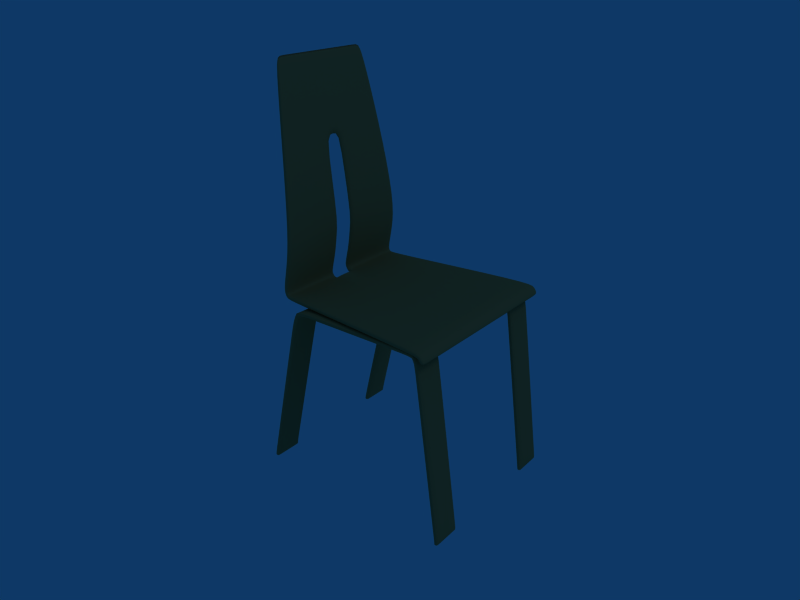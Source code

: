# Source: Chair2.blend  (saved by Blender 2.44.0; exported with 4.5.12 LTS)
import bpy
from mathutils import Matrix  # noqa: F401  (used for matrix-valued properties, if any)

bpy.ops.wm.read_factory_settings(use_empty=True)
scene = bpy.context.scene
scene.name = 'Scene'

# ---- collections
col_collection_1 = bpy.data.collections.new('Collection 1'); scene.collection.children.link(col_collection_1)

# ---- materials (node trees are filled in below, after node groups)
mat_dru_bezh_001 = bpy.data.materials.new('Dru_Bezh.001')
mat_dru_bezh_001.alpha_threshold = 0.0
mat_dru_bezh_001.diffuse_color = (0.6444, 0.5084, 0.3043, 1.0)
mat_dru_bezh_001.roughness = 0.5
mat_dru_bezh_001.line_color = (0.0, 0.0, 0.0, 1.0)

# ---- material node trees

# ---- world
world_world = bpy.data.worlds.new('World'); scene.world = world_world
world_world.color = (0.05656, 0.2208, 0.4)
world_world.use_sun_shadow = False
world_world.sun_shadow_jitter_overblur = 0.0
world_world.cycles.sampling_method = 'MANUAL'
world_world.cycles.sample_map_resolution = 256

# ---- cameras
cam_camera = bpy.data.cameras.new('Camera')
cam_camera.passepartout_alpha = 0.2
cam_camera.clip_end = 100.0
cam_camera.lens = 35.0
cam_camera.ortho_scale = 7.314
cam_camera.show_passepartout = False
cam_camera.show_safe_areas = True
cam_camera.dof.focus_distance = 0.0
cam_camera.dof.aperture_fstop = 128.0

# ---- lights
light_spot = bpy.data.lights.new('Spot', 'POINT')
light_spot.transmission_factor = 0.0
light_spot.cutoff_distance = 30.0
light_spot.energy = 100.0
light_spot.shadow_buffer_clip_start = 1.001
light_spot.shadow_soft_size = 1.0
light_spot.shadow_maximum_resolution = 0.006
light_spot.use_absolute_resolution = True
light_spot.cycles.use_multiple_importance_sampling = False

# ---- meshes
me_plane_024 = bpy.data.meshes.new('Plane.024')
me_plane_024.from_pydata([(-0.1112, -0.1637, -0.05047), (-0.1112, -0.155, -0.0517), (-0.1687, -0.1637, -0.05047), (-0.1687, -0.155, -0.0517), (-0.1687, -0.1505, -0.04037), (-0.1687, -0.1543, -0.03239), (-0.1112, -0.1505, -0.04037), (-0.1112, -0.1543, -0.03239), (-0.1112, -0.1337, -0.03044), (-0.1112, -0.1342, -0.03925), (-0.1687, -0.1337, -0.03044), (-0.1687, -0.1342, -0.03925), (-0.1687, 0.1033, -0.04548), (-0.1687, 0.1038, -0.03668), (-0.1112, 0.1033, -0.04548), (-0.1112, 0.1038, -0.03668), (-0.1112, 0.1238, -0.04357), (-0.1112, 0.1177, -0.04993), (-0.1687, 0.1238, -0.04357), (-0.1687, 0.1177, -0.04993), (-0.1687, 0.1246, -0.06741), (-0.1687, 0.1334, -0.06658), (-0.1112, 0.1246, -0.06741), (-0.1112, 0.1334, -0.06658), (-0.1112, 0.2127, -0.3971), (-0.1112, 0.2039, -0.3972), (-0.1687, 0.2127, -0.3971), (-0.1687, 0.2039, -0.3972), (-0.1687, 0.2039, -0.4045), (-0.1687, 0.2127, -0.4045), (-0.1112, 0.2039, -0.4045), (-0.1112, 0.2127, -0.4045), (-0.1687, -0.2037, -0.3977), (-0.1687, -0.2125, -0.3975), (-0.1112, -0.2037, -0.3977), (-0.1112, -0.2125, -0.3975), (-0.1112, -0.2127, -0.4049), (-0.1112, -0.2039, -0.4052), (-0.1687, -0.2127, -0.4049), (-0.1687, -0.2039, -0.4052), (0.1688, -0.1637, -0.05047), (0.1688, -0.155, -0.0517), (0.1113, -0.1637, -0.05047), (0.1113, -0.155, -0.0517), (0.1113, -0.1505, -0.04037), (0.1113, -0.1543, -0.03239), (0.1688, -0.1505, -0.04037), (0.1688, -0.1543, -0.03239), (0.1688, -0.1337, -0.03044), (0.1688, -0.1342, -0.03925), (0.1113, -0.1337, -0.03044), (0.1113, -0.1342, -0.03925), (0.1113, 0.1033, -0.04548), (0.1113, 0.1038, -0.03668), (0.1688, 0.1033, -0.04548), (0.1688, 0.1038, -0.03668), (0.1688, 0.1238, -0.04357), (0.1688, 0.1177, -0.04993), (0.1113, 0.1238, -0.04357), (0.1113, 0.1177, -0.04993), (0.1113, 0.1246, -0.06741), (0.1113, 0.1334, -0.06658), (0.1688, 0.1246, -0.06741), (0.1688, 0.1334, -0.06658), (0.1688, 0.2127, -0.3971), (0.1688, 0.2039, -0.3972), (0.1113, 0.2127, -0.3971), (0.1113, 0.2039, -0.3972), (0.1113, 0.2039, -0.4045), (0.1113, 0.2127, -0.4045), (0.1688, 0.2039, -0.4045), (0.1688, 0.2127, -0.4045), (0.1113, -0.2037, -0.3977), (0.1113, -0.2125, -0.3975), (0.1688, -0.2037, -0.3977), (0.1688, -0.2125, -0.3975), (0.1688, -0.2127, -0.4049), (0.1688, -0.2039, -0.4052), (0.1113, -0.2127, -0.4049), (0.1113, -0.2039, -0.4052), (0.1494, 0.1552, -0.0288), (0.1784, -0.1613, -0.01778), (-0.1784, -0.1613, -0.01778), (-0.1494, 0.1552, -0.0288), (-0.1494, 0.1549, -0.03762), (-0.1784, -0.1616, -0.0266), (0.1784, -0.1616, -0.0266), (0.1494, 0.1549, -0.03762), (0.1784, -0.1706, -0.03063), (-0.1784, -0.1706, -0.03063), (-0.1784, -0.1758, -0.02349), (0.1784, -0.1758, -0.02349), (0.1784, -0.1844, -0.03866), (-0.1784, -0.1844, -0.03866), (-0.1784, -0.1756, -0.03989), (0.1784, -0.1756, -0.03989), (0.1494, 0.1667, -0.03521), (-0.1494, 0.1667, -0.03521), (-0.1494, 0.1626, -0.0274), (0.1494, 0.1626, -0.0274), (0.1494, 0.1671, -0.02116), (-0.1494, 0.1671, -0.02116), (-0.1494, 0.1759, -0.02), (0.1494, 0.1759, -0.02), (0.1494, 0.1646, 0.02632), (-0.1494, 0.1646, 0.02632), (-0.1494, 0.1558, 0.02517), (0.1494, 0.1558, 0.02517), (0.1466, 0.1475, 0.0896), (-0.1467, 0.1475, 0.0896), (-0.1467, 0.1561, 0.08926), (0.1466, 0.1561, 0.08926), (0.1276, 0.1782, 0.2507), (-0.1279, 0.1782, 0.2507), (-0.1279, 0.1706, 0.251), (0.1276, 0.1706, 0.251), (0.1047, 0.1984, 0.4052), (-0.1054, 0.1984, 0.4052), (-0.1054, 0.2045, 0.4049), (0.1047, 0.2045, 0.4049), (-0.1713, -0.1613, -0.01778), (-0.1435, 0.1552, -0.0288), (-0.1435, 0.1549, -0.03762), (-0.1713, -0.1616, -0.0266), (-0.1713, -0.1706, -0.03063), (-0.1713, -0.1758, -0.02349), (-0.1713, -0.1844, -0.03866), (-0.1713, -0.1756, -0.03989), (-0.1435, 0.1667, -0.03521), (-0.1435, 0.1626, -0.0274), (-0.1435, 0.1671, -0.02116), (-0.1435, 0.1759, -0.02), (-0.1435, 0.1646, 0.02632), (-0.1435, 0.1558, 0.02517), (-0.1408, 0.1475, 0.0896), (-0.1408, 0.1561, 0.08926), (-0.1228, 0.1782, 0.2507), (-0.1228, 0.1706, 0.251), (-0.1012, 0.1984, 0.4052), (-0.1012, 0.2045, 0.4049), (0.1662, -0.1613, -0.01778), (0.1392, 0.1552, -0.0288), (0.1392, 0.1549, -0.03762), (0.1662, -0.1616, -0.0266), (0.1662, -0.1706, -0.03063), (0.1662, -0.1758, -0.02349), (0.1662, -0.1844, -0.03866), (0.1662, -0.1756, -0.03989), (0.1392, 0.1667, -0.03521), (0.1392, 0.1626, -0.0274), (0.1392, 0.1671, -0.02116), (0.1392, 0.1759, -0.02), (0.1392, 0.1646, 0.02632), (0.1392, 0.1558, 0.02517), (0.1366, 0.1475, 0.0896), (0.1366, 0.1561, 0.08926), (0.1188, 0.1782, 0.2507), (0.1188, 0.1706, 0.251), (0.09753, 0.1984, 0.4052), (0.09753, 0.2045, 0.4049), (-0.02643, -0.1613, -0.01778), (0.02171, -0.1613, -0.01778), (-0.02234, 0.1552, -0.0288), (0.01798, 0.1552, -0.0288), (-0.02234, 0.1549, -0.03762), (0.01798, 0.1549, -0.03762), (-0.02643, -0.1616, -0.0266), (0.02171, -0.1616, -0.0266), (-0.02643, -0.1706, -0.03063), (0.02171, -0.1706, -0.03063), (-0.02643, -0.1758, -0.02349), (0.02171, -0.1758, -0.02349), (-0.02643, -0.1844, -0.03866), (0.02171, -0.1844, -0.03866), (-0.02643, -0.1756, -0.03989), (0.02171, -0.1756, -0.03989), (-0.02234, 0.1667, -0.03521), (0.01798, 0.1667, -0.03521), (-0.02234, 0.1626, -0.0274), (0.01798, 0.1626, -0.0274), (-0.02234, 0.1671, -0.02116), (0.01798, 0.1671, -0.02116), (-0.02234, 0.1759, -0.02), (0.01798, 0.1759, -0.02), (-0.02234, 0.1646, 0.02632), (0.01798, 0.1646, 0.02632), (-0.02234, 0.1558, 0.02517), (0.01798, 0.1558, 0.02517), (-0.02195, 0.1475, 0.0896), (0.01761, 0.1475, 0.0896), (-0.02195, 0.1561, 0.08926), (0.01761, 0.1561, 0.08926), (-0.01934, 0.1782, 0.2507), (0.01512, 0.1782, 0.2507), (-0.01934, 0.1706, 0.251), (0.01512, 0.1706, 0.251), (-0.01621, 0.1984, 0.4052), (0.01213, 0.1984, 0.4052), (-0.01621, 0.2045, 0.4049), (0.01213, 0.2045, 0.4049)], [], [(3, 2, 5, 4), (1, 3, 4, 6), (2, 0, 7, 5), (0, 1, 6, 7), (7, 6, 9, 8), (5, 7, 8, 10), (6, 4, 11, 9), (4, 5, 10, 11), (11, 10, 13, 12), (9, 11, 12, 14), (10, 8, 15, 13), (8, 9, 14, 15), (15, 14, 17, 16), (13, 15, 16, 18), (14, 12, 19, 17), (12, 13, 18, 19), (19, 18, 21, 20), (17, 19, 20, 22), (18, 16, 23, 21), (16, 17, 22, 23), (23, 22, 25, 24), (21, 23, 24, 26), (22, 20, 27, 25), (20, 21, 26, 27), (27, 26, 29, 28), (25, 27, 28, 30), (26, 24, 31, 29), (24, 25, 30, 31), (28, 29, 31, 30), (2, 3, 32, 33), (3, 1, 34, 32), (0, 2, 33, 35), (1, 0, 35, 34), (34, 35, 36, 37), (35, 33, 38, 36), (32, 34, 37, 39), (33, 32, 39, 38), (36, 38, 39, 37), (43, 42, 45, 44), (41, 43, 44, 46), (42, 40, 47, 45), (40, 41, 46, 47), (47, 46, 49, 48), (45, 47, 48, 50), (46, 44, 51, 49), (44, 45, 50, 51), (51, 50, 53, 52), (49, 51, 52, 54), (50, 48, 55, 53), (48, 49, 54, 55), (55, 54, 57, 56), (53, 55, 56, 58), (54, 52, 59, 57), (52, 53, 58, 59), (59, 58, 61, 60), (57, 59, 60, 62), (58, 56, 63, 61), (56, 57, 62, 63), (63, 62, 65, 64), (61, 63, 64, 66), (62, 60, 67, 65), (60, 61, 66, 67), (67, 66, 69, 68), (65, 67, 68, 70), (66, 64, 71, 69), (64, 65, 70, 71), (68, 69, 71, 70), (42, 43, 72, 73), (43, 41, 74, 72), (40, 42, 73, 75), (41, 40, 75, 74), (74, 75, 76, 77), (75, 73, 78, 76), (72, 74, 77, 79), (73, 72, 79, 78), (76, 78, 79, 77), (82, 83, 84, 85), (80, 81, 86, 87), (86, 81, 91, 88), (82, 85, 89, 90), (90, 89, 94, 93), (88, 91, 92, 95), (80, 87, 96, 99), (84, 83, 98, 97), (97, 98, 101, 102), (99, 96, 103, 100), (100, 103, 104, 107), (102, 101, 106, 105), (105, 106, 109, 110), (107, 104, 111, 108), (108, 111, 112, 115), (110, 109, 114, 113), (113, 114, 117, 118), (115, 112, 119, 116), (121, 83, 82, 120), (84, 122, 123, 85), (85, 123, 124, 89), (120, 82, 90, 125), (125, 90, 93, 126), (89, 124, 127, 94), (126, 93, 94, 127), (122, 84, 97, 128), (83, 121, 129, 98), (98, 129, 130, 101), (128, 97, 102, 131), (131, 102, 105, 132), (101, 130, 133, 106), (106, 133, 134, 109), (132, 105, 110, 135), (135, 110, 113, 136), (109, 134, 137, 114), (114, 137, 138, 117), (136, 113, 118, 139), (117, 138, 139, 118), (80, 141, 140, 81), (142, 87, 86, 143), (143, 86, 88, 144), (81, 140, 145, 91), (91, 145, 146, 92), (144, 88, 95, 147), (92, 146, 147, 95), (87, 142, 148, 96), (141, 80, 99, 149), (149, 99, 100, 150), (96, 148, 151, 103), (103, 151, 152, 104), (150, 100, 107, 153), (153, 107, 108, 154), (104, 152, 155, 111), (111, 155, 156, 112), (154, 108, 115, 157), (157, 115, 116, 158), (112, 156, 159, 119), (158, 116, 119, 159), (141, 163, 161, 140), (163, 162, 160, 161), (162, 121, 120, 160), (122, 164, 166, 123), (164, 165, 167, 166), (165, 142, 143, 167), (123, 166, 168, 124), (166, 167, 169, 168), (167, 143, 144, 169), (140, 161, 171, 145), (161, 160, 170, 171), (160, 120, 125, 170), (145, 171, 173, 146), (171, 170, 172, 173), (170, 125, 126, 172), (124, 168, 174, 127), (168, 169, 175, 174), (169, 144, 147, 175), (146, 173, 175, 147), (173, 172, 174, 175), (172, 126, 127, 174), (142, 165, 177, 148), (164, 122, 128, 176), (121, 162, 178, 129), (163, 141, 149, 179), (129, 178, 180, 130), (179, 149, 150, 181), (148, 177, 183, 151), (176, 128, 131, 182), (151, 183, 185, 152), (182, 131, 132, 184), (130, 180, 186, 133), (181, 150, 153, 187), (133, 186, 188, 134), (187, 153, 154, 189), (152, 185, 191, 155), (184, 132, 135, 190), (155, 191, 193, 156), (190, 135, 136, 192), (134, 188, 194, 137), (189, 154, 157, 195), (137, 194, 196, 138), (194, 195, 197, 196), (195, 157, 158, 197), (156, 193, 199, 159), (193, 192, 198, 199), (192, 136, 139, 198), (138, 196, 198, 139), (196, 197, 199, 198), (197, 158, 159, 199), (192, 193, 195, 194), (189, 195, 193, 191), (185, 187, 189, 191), (181, 187, 185, 183), (177, 179, 181, 183), (163, 179, 177, 165), (162, 164, 176, 178), (176, 182, 180, 178), (180, 182, 184, 186), (184, 190, 188, 186), (190, 192, 194, 188)])
me_plane_024.polygons.foreach_set('use_smooth', [True] * 195)
_k = {(0, 1): 0.49804, (2, 3): 0.95686, (2, 5): 0.95686, (4, 5): 0.95686, (3, 4): 0.95686, (1, 6): 0.49804, (0, 7): 0.49804, (6, 7): 0.49804, (6, 9): 0.49804, (8, 9): 0.49804, (7, 8): 0.49804, (5, 10): 0.95686, (4, 11): 0.95686, (10, 11): 0.95686, (10, 13): 0.95686, (12, 13): 0.95686, (11, 12): 0.95686, (9, 14): 0.49804, (8, 15): 0.49804, (14, 15): 0.49804, (14, 17): 0.49804, (16, 17): 0.49804, (15, 16): 0.49804, (13, 18): 0.95686, (12, 19): 0.95686, (18, 19): 0.95686, (18, 21): 0.95686, (20, 21): 0.95686, (19, 20): 0.95686, (17, 22): 0.49804, (16, 23): 0.49804, (22, 23): 0.49804, (22, 25): 0.49804, (24, 25): 0.49804, (23, 24): 0.49804, (21, 26): 0.95686, (20, 27): 0.95686, (26, 27): 0.95686, (26, 29): 0.95686, (28, 29): 0.95686, (27, 28): 0.95686, (25, 30): 0.49804, (24, 31): 0.49804, (30, 31): 0.49804, (3, 32): 0.95686, (32, 33): 0.95686, (2, 33): 0.95686, (1, 34): 0.49804, (0, 35): 0.49804, (34, 35): 0.49804, (35, 36): 0.49804, (36, 37): 0.49804, (34, 37): 0.49804, (33, 38): 0.95686, (32, 39): 0.95686, (38, 39): 0.95686, (40, 41): 0.49804, (42, 43): 0.95686, (42, 45): 0.95686, (44, 45): 0.95686, (43, 44): 0.95686, (41, 46): 0.49804, (40, 47): 0.49804, (46, 47): 0.49804, (46, 49): 0.49804, (48, 49): 0.49804, (47, 48): 0.49804, (45, 50): 0.95686, (44, 51): 0.95686, (50, 51): 0.95686, (50, 53): 0.95686, (52, 53): 0.95686, (51, 52): 0.95686, (49, 54): 0.49804, (48, 55): 0.49804, (54, 55): 0.49804, (54, 57): 0.49804, (56, 57): 0.49804, (55, 56): 0.49804, (53, 58): 0.95686, (52, 59): 0.95686, (58, 59): 0.95686, (58, 61): 0.95686, (60, 61): 0.95686, (59, 60): 0.95686, (57, 62): 0.49804, (56, 63): 0.49804, (62, 63): 0.49804, (62, 65): 0.49804, (64, 65): 0.49804, (63, 64): 0.49804, (61, 66): 0.95686, (60, 67): 0.95686, (66, 67): 0.95686, (66, 69): 0.95686, (68, 69): 0.95686, (67, 68): 0.95686, (65, 70): 0.49804, (64, 71): 0.49804, (70, 71): 0.49804, (43, 72): 0.95686, (72, 73): 0.95686, (42, 73): 0.95686, (41, 74): 0.49804, (40, 75): 0.49804, (74, 75): 0.49804, (75, 76): 0.49804, (76, 77): 0.49804, (74, 77): 0.49804, (73, 78): 0.95686, (72, 79): 0.95686, (78, 79): 0.95686, (162, 163): 0.34118, (164, 165): 0.34118, (192, 193): 0.34118, (194, 195): 0.34118, (165, 177): 0.34118, (164, 176): 0.34118, (162, 178): 0.34118, (163, 179): 0.34118, (178, 180): 0.34118, (179, 181): 0.34118, (177, 183): 0.34118, (176, 182): 0.34118, (183, 185): 0.34118, (182, 184): 0.34118, (180, 186): 0.34118, (181, 187): 0.34118, (186, 188): 0.34118, (187, 189): 0.34118, (185, 191): 0.34118, (184, 190): 0.34118, (191, 193): 0.34118, (190, 192): 0.34118, (188, 194): 0.34118, (189, 195): 0.34118, (192, 194): 0.34118, (193, 195): 0.34118, (189, 191): 0.34118, (185, 187): 0.34118, (181, 183): 0.34118, (177, 179): 0.34118, (163, 165): 0.34118, (162, 164): 0.34118, (176, 178): 0.34118, (180, 182): 0.34118, (184, 186): 0.34118, (188, 190): 0.34118}
me_plane_024.attributes.new('crease_edge', 'FLOAT', 'EDGE').data.foreach_set('value', [_k.get((min(e.vertices), max(e.vertices)), 0.0) for e in me_plane_024.edges])
me_plane_024.materials.append(mat_dru_bezh_001)
me_plane_024.use_remesh_preserve_volume = False
me_plane_024.use_remesh_preserve_attributes = False
me_plane_024.use_mirror_vertex_groups = False
me_plane_024.update()

# ---- objects
ob_lamp = bpy.data.objects.new('Lamp', light_spot)
ob_camera = bpy.data.objects.new('Camera', cam_camera)
ob_chair2 = bpy.data.objects.new('chair2', me_plane_024)

# ---- transforms, parenting, visibility, modifiers, constraints
ob_lamp.location = (4.076, 1.005, 5.904)
ob_lamp.rotation_euler = (0.6503, 0.05522, 1.866)
ob_lamp.lock_rotations_4d = False
ob_lamp.empty_display_type = 'ARROWS'
ob_lamp.color = (0.0, 0.0, 0.0, 0.0)
ob_lamp.lineart.crease_threshold = 0.0
ob_camera.location = (0.8126, -1.006, 1.015)
ob_camera.rotation_euler = (1.126, 4.988e-06, 0.6742)
ob_camera.lock_rotations_4d = False
ob_camera.empty_display_type = 'ARROWS'
ob_camera.color = (0.0, 0.0, 0.0, 0.0)
ob_camera.display_type = 'WIRE'
ob_camera.lineart.crease_threshold = 0.0
ob_chair2.location = (-0.01127, 0.04165, 0.4208)
ob_chair2.rotation_euler = (0.0, 0.0, 1.554)
ob_chair2.lock_rotations_4d = False
ob_chair2.empty_display_type = 'ARROWS'
ob_chair2.color = (0.0, 0.0, 0.0, 1.0)
ob_chair2.lineart.crease_threshold = 0.0
_m = ob_chair2.modifiers.new('Subsurf', 'SUBSURF')
_m.uv_smooth = 'PRESERVE_CORNERS'
_m.quality = 2
_m.levels = 2
_m.show_only_control_edges = False

# ---- collection membership
col_collection_1.objects.link(ob_lamp)
col_collection_1.objects.link(ob_camera)
col_collection_1.objects.link(ob_chair2)

# ---- scene / render settings (as saved in the file)
scene.camera = ob_camera
scene.frame_start = 1; scene.frame_end = 250; scene.frame_set(1)
scene.render.engine = 'BLENDER_EEVEE_NEXT'
scene.render.image_settings.file_format = 'JPEG'
scene.render.image_settings.color_mode = 'RGB'
scene.render.image_settings.compression = 90
scene.render.resolution_x = 1024
scene.render.resolution_y = 768
scene.render.resolution_percentage = 50
scene.render.pixel_aspect_x = 100.0
scene.render.pixel_aspect_y = 100.0
scene.render.fps = 25
scene.render.dither_intensity = 0.0
scene.render.use_compositing = False
scene.render.use_sequencer = False
scene.render.bake_margin = 2
scene.render.bake_bias = 0.0
scene.render.use_stamp_time = False
scene.render.use_stamp_date = False
scene.render.use_stamp_frame = False
scene.render.use_stamp_camera = False
scene.render.use_stamp_scene = False
scene.render.use_stamp_filename = False
scene.render.use_stamp_render_time = False
scene.render.stamp_font_size = 0
scene.cycles.use_denoising = False
scene.cycles.samples = 10
scene.cycles.sampling_pattern = 'TABULATED_SOBOL'
scene.cycles.light_sampling_threshold = 0.0
scene.cycles.use_adaptive_sampling = False
scene.cycles.use_light_tree = False
scene.cycles.blur_glossy = 0.0
scene.cycles.volume_bounces = 1
scene.cycles.pixel_filter_type = 'GAUSSIAN'
scene.cycles.sample_clamp_indirect = 0.0
scene.view_settings.view_transform = 'Raw'
bpy.context.view_layer.update()
